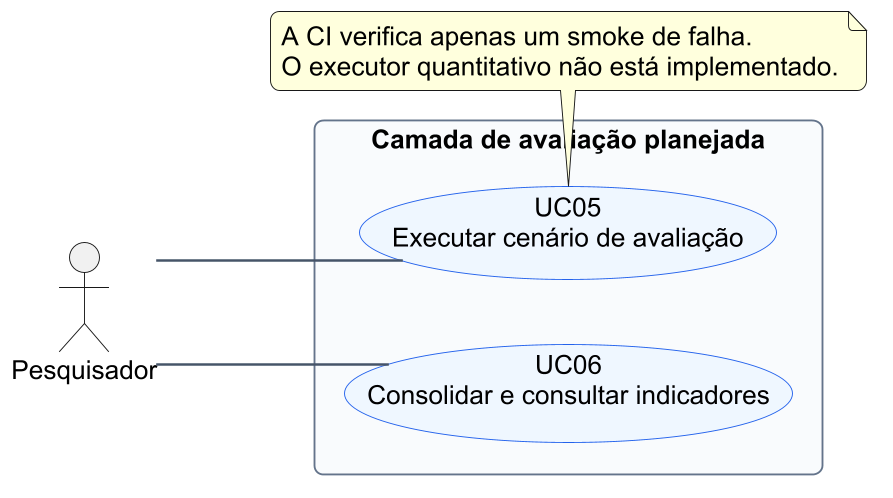

The diagram above was rendered by PlantUML. Its source (embedded in the PNG):
@startuml
!include tema.puml
left to right direction
actor Pesquisador as P
rectangle "Camada de avaliação planejada" {
 usecase "UC05\nExecutar cenário de avaliação" as U5
 usecase "UC06\nConsolidar e consultar indicadores" as U6
}
P -- U5
P -- U6
note bottom of U5
 A CI verifica apenas um smoke de falha.
 O executor quantitativo não está implementado.
end note
@enduml